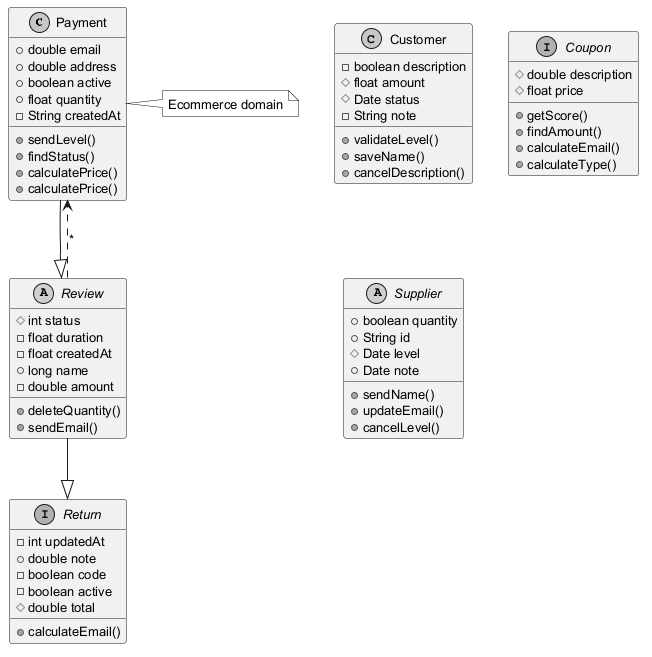

The diagram above was rendered by PlantUML. Its source (embedded in the PNG):
@startuml
skinparam monochrome true
skinparam defaultFontSize 13
class Payment {
  +double email
  +double address
  +boolean active
  +float quantity
  -String createdAt
  +sendLevel()
  +findStatus()
  +calculatePrice()
  +calculatePrice()
}
class Customer {
  -boolean description
  #float amount
  #Date status
  -String note
  +validateLevel()
  +saveName()
  +cancelDescription()
}
interface Coupon {
  #double description
  #float price
  +getScore()
  +findAmount()
  +calculateEmail()
  +calculateType()
}
abstract class Supplier {
  +boolean quantity
  +String id
  #Date level
  +Date note
  +sendName()
  +updateEmail()
  +cancelLevel()
}
abstract class Review {
  #int status
  -float duration
  -float createdAt
  +long name
  -double amount
  +deleteQuantity()
  +sendEmail()
}
interface Return {
  -int updatedAt
  +double note
  -boolean code
  -boolean active
  #double total
  +calculateEmail()
}
Review --|> Return
Review ..> Payment : "*"
Payment --|> Review
note right of Payment : Ecommerce domain
@enduml